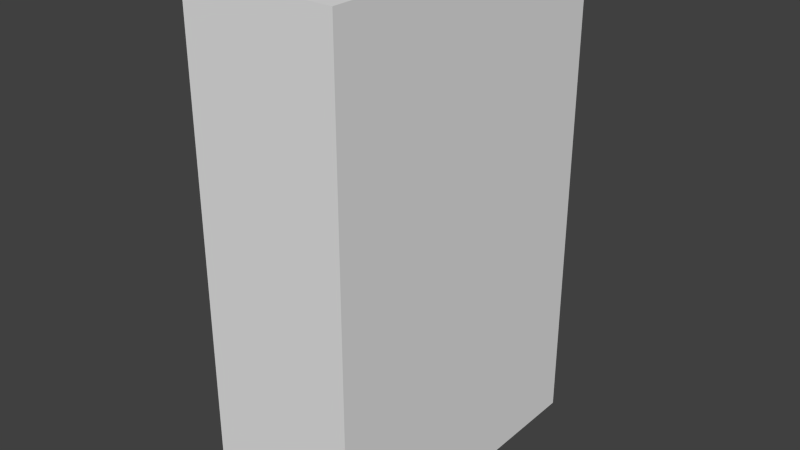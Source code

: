 # Source: Closet.blend  (saved by Blender 2.72.0; exported with 4.5.12 LTS)
import bpy
from mathutils import Matrix  # noqa: F401  (used for matrix-valued properties, if any)

bpy.ops.wm.read_factory_settings(use_empty=True)
scene = bpy.context.scene
scene.name = 'Scene'

# ---- collections
col_collection_1 = bpy.data.collections.new('Collection 1'); scene.collection.children.link(col_collection_1)

# ---- world
world_world = bpy.data.worlds.new('World'); scene.world = world_world
world_world.color = (0.05088, 0.05088, 0.05088)
world_world.use_sun_shadow = False
world_world.sun_shadow_jitter_overblur = 0.0
world_world.cycles.sampling_method = 'MANUAL'
world_world.cycles.sample_map_resolution = 256

# ---- meshes
me_cube_001 = bpy.data.meshes.new('Cube.001')
me_cube_001.from_pydata([(0.05, 1.0, -0.1), (0.9, 0.9, 0.0), (0.9, -0.9, 0.0), (0.05, -1.0, 3.0), (0.05, -1.0, -0.1), (0.05, -0.9, 2.9), (0.05, 0.9, 2.9), (0.05, 0.9, 0.0), (0.05, -0.9, 0.0), (0.9, -0.9, 2.9), (0.9, 0.9, 2.9), (1.0, -1.0, 3.0), (1.0, 1.0, -0.1), (1.0, -1.0, -0.1), (0.05, 1.0, 3.0), (1.0, 1.0, 3.0)], [], [(8, 4, 3, 5), (15, 12, 1, 10), (11, 3, 4, 13), (5, 6, 10, 9), (9, 10, 1, 2), (13, 11, 9, 2), (2, 1, 7, 8), (1, 12, 13, 2), (4, 0, 12, 13), (5, 3, 14, 6), (6, 14, 0, 7), (7, 0, 4, 8), (11, 15, 10, 9), (13, 12, 15, 11), (14, 15, 12, 0), (6, 7, 1, 10), (11, 15, 14, 3), (2, 8, 5, 9)])
_uv = me_cube_001.uv_layers.new(name='UVMap')
_uv.uv.foreach_set('vector', [0.05, 0.5, 0.0, 0.45, 0.0, 2.0, 0.05, 1.95, 0.0, 0.0, 0.0, -1.55, -0.05, -1.5, -0.05, -0.05, 0.0, 0.0, -0.475, 0.0, -0.475, -1.55, 0.0, -1.55, 0.525, 0.05, 0.525, 0.95, 0.95, 0.95, 0.95, 0.05, 0.05, 0.95, 0.95, 0.95, 0.95, -0.5, 0.05, -0.5, 0.0, 0.45, 0.0, 2.0, 0.05, 1.95, 0.05, 0.5, 0.95, 0.05, 0.95, 0.95, 0.525, 0.95, 0.525, 0.05, 0.95, 0.5, 1.0, 0.45, 0.0, 0.45, 0.05, 0.5, 0.525, 0.0, 0.525, 1.0, 1.0, 1.0, 1.0, 0.0, 0.05, 0.95, 0.0, 1.0, 1.0, 1.0, 0.95, 0.95, 0.95, 0.95, 1.0, 1.0, 1.0, -0.55, 0.95, -0.5, 0.95, 0.5, 1.0, 0.45, 0.0, 0.45, 0.05, 0.5, 0.0, 0.0, 0.0, 1.0, -0.05, 0.95, -0.05, 0.05, 0.0, 0.45, 1.0, 0.45, 1.0, 2.0, 0.0, 2.0, 0.525, 0.0, 1.0, 0.0, 1.0, -1.55, 0.525, -1.55, 0.525, 0.95, 0.525, -0.5, 0.95, -0.5, 0.95, 0.95, 0.0, 0.0, 0.0, 1.0, -0.475, 1.0, -0.475, 0.0, 0.95, 0.5, 0.525, 0.5, 0.525, 1.95, 0.95, 1.95])
me_cube_001.use_remesh_preserve_volume = False
me_cube_001.use_remesh_preserve_attributes = False
me_cube_001.use_mirror_vertex_groups = False
me_cube_001.update()

# ---- objects
ob_closet = bpy.data.objects.new('Closet', me_cube_001)

# ---- transforms, parenting, visibility, modifiers, constraints
ob_closet.location = (0.0, 0.0, 0.0)
ob_closet.lineart.crease_threshold = 0.0

# ---- collection membership
col_collection_1.objects.link(ob_closet)

# ---- scene / render settings (as saved in the file)
scene.frame_start = 1; scene.frame_end = 250; scene.frame_set(1)
scene.render.engine = 'BLENDER_EEVEE_NEXT'
scene.render.resolution_percentage = 50
scene.render.dither_intensity = 0.0
scene.cycles.use_denoising = False
scene.cycles.samples = 10
scene.cycles.sampling_pattern = 'TABULATED_SOBOL'
scene.cycles.light_sampling_threshold = 0.0
scene.cycles.use_adaptive_sampling = False
scene.cycles.use_light_tree = False
scene.cycles.blur_glossy = 0.0
scene.cycles.pixel_filter_type = 'GAUSSIAN'
scene.cycles.sample_clamp_indirect = 0.0
scene.view_settings.view_transform = 'Standard'
bpy.context.view_layer.update()

# ---- added for rendering (the .blend has no active camera and no usable light): camera, sun
cam_auto = bpy.data.cameras.new('AutoCamera')
cam_auto.lens = 50.0
cam_auto.sensor_width = 36.0
cam_auto.clip_end = 1000.0
ob_auto_camera = bpy.data.objects.new('AutoCamera', cam_auto)
scene.collection.objects.link(ob_auto_camera)
ob_auto_camera.location = (4.04967, -4.2296, 4.26973)
ob_auto_camera.rotation_euler = (1.09748, -7.21219e-08, 0.694738)
scene.camera = ob_auto_camera
light_auto_sun = bpy.data.lights.new('AutoSun', 'SUN')
light_auto_sun.energy = 3.0
light_auto_sun.angle = 0.0523599
ob_auto_sun = bpy.data.objects.new('AutoSun', light_auto_sun)
scene.collection.objects.link(ob_auto_sun)
ob_auto_sun.rotation_euler = (0.872665, 0.174533, 0.523599)
bpy.context.view_layer.update()
